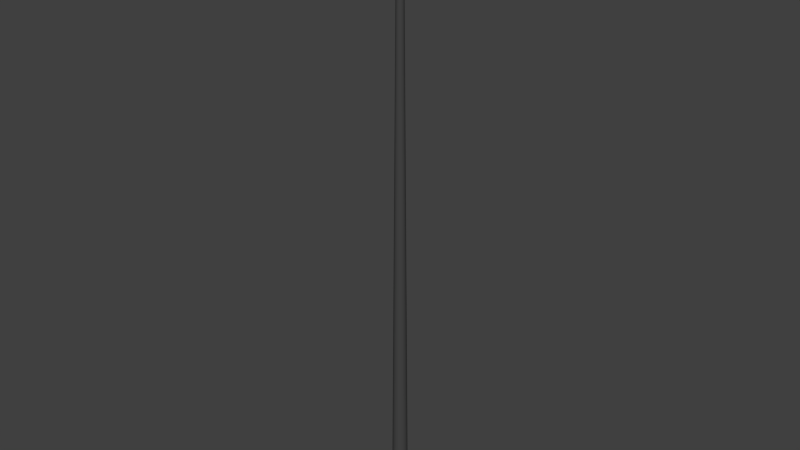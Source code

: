 # Source: Staff.blend  (saved by Blender 2.75.0; exported with 4.5.12 LTS)
import bpy
from mathutils import Matrix  # noqa: F401  (used for matrix-valued properties, if any)

bpy.ops.wm.read_factory_settings(use_empty=True)
scene = bpy.context.scene
scene.name = 'Scene'

# ---- collections
col_collection_1 = bpy.data.collections.new('Collection 1'); scene.collection.children.link(col_collection_1)

# ---- materials (node trees are filled in below, after node groups)
mat_material_001 = bpy.data.materials.new('Material.001')
mat_material_001.alpha_threshold = 0.0
mat_material_001.use_transparent_shadow = False
mat_material_001.diffuse_color = (0.06072, 0.06072, 0.06072, 1.0)
mat_material_001.specular_color = (0.1679, 0.1679, 0.1679)
mat_material_001.roughness = 0.5

# ---- material node trees

# ---- world
world_world = bpy.data.worlds.new('World'); scene.world = world_world
world_world.color = (0.05088, 0.05088, 0.05088)
world_world.use_sun_shadow = False
world_world.sun_shadow_jitter_overblur = 0.0
world_world.cycles.sampling_method = 'MANUAL'
world_world.cycles.sample_map_resolution = 256

# ---- meshes
me_cylinder = bpy.data.meshes.new('Cylinder')
me_cylinder.from_pydata([(0.0, 1.0, -1.0), (-1.893e-07, 0.4073, 0.4416), (0.1951, 0.9808, -1.0), (0.07945, 0.3994, 0.4416), (0.3827, 0.9239, -1.0), (0.1559, 0.3763, 0.4416), (0.5556, 0.8315, -1.0), (0.2263, 0.3386, 0.4416), (0.7071, 0.7071, -1.0), (0.288, 0.288, 0.4416), (0.8315, 0.5556, -1.0), (0.3386, 0.2263, 0.4416), (0.9239, 0.3827, -1.0), (0.3763, 0.1559, 0.4416), (0.9808, 0.1951, -1.0), (0.3994, 0.07945, 0.4416), (1.0, 7.55e-08, -1.0), (0.4073, -1.49e-08, 0.4416), (0.9808, -0.1951, -1.0), (0.3994, -0.07945, 0.4416), (0.9239, -0.3827, -1.0), (0.3763, -0.1559, 0.4416), (0.8315, -0.5556, -1.0), (0.3386, -0.2263, 0.4416), (0.7071, -0.7071, -1.0), (0.288, -0.288, 0.4416), (0.5556, -0.8315, -1.0), (0.2263, -0.3386, 0.4416), (0.3827, -0.9239, -1.0), (0.1559, -0.3763, 0.4416), (0.1951, -0.9808, -1.0), (0.07945, -0.3994, 0.4416), (-3.258e-07, -1.0, -1.0), (-1.077e-07, -0.4073, 0.4416), (-0.1951, -0.9808, -1.0), (-0.07946, -0.3994, 0.4416), (-0.3827, -0.9239, -1.0), (-0.1559, -0.3763, 0.4416), (-0.5556, -0.8315, -1.0), (-0.2263, -0.3386, 0.4416), (-0.7071, -0.7071, -1.0), (-0.288, -0.288, 0.4416), (-0.8315, -0.5556, -1.0), (-0.3386, -0.2263, 0.4416), (-0.9239, -0.3827, -1.0), (-0.3763, -0.1559, 0.4416), (-0.9808, -0.1951, -1.0), (-0.3994, -0.07945, 0.4416), (-1.0, 9.656e-07, -1.0), (-0.4073, 4.232e-07, 0.4416), (-0.9808, 0.1951, -1.0), (-0.3994, 0.07946, 0.4416), (-0.9239, 0.3827, -1.0), (-0.3763, 0.1559, 0.4416), (-0.8315, 0.5556, -1.0), (-0.3386, 0.2263, 0.4416), (-0.7071, 0.7071, -1.0), (-0.288, 0.288, 0.4416), (-0.5556, 0.8315, -1.0), (-0.2263, 0.3386, 0.4416), (-0.3827, 0.9239, -1.0), (-0.1559, 0.3763, 0.4416), (-0.1951, 0.9808, -1.0), (-0.07945, 0.3994, 0.4416), (2.895e-06, 1.63e-05, 0.4944), (1.421e-06, 1.964, -1.054), (0.3832, 1.926, -1.054), (0.7516, 1.815, -1.054), (1.091, 1.633, -1.054), (1.389, 1.389, -1.054), (1.633, 1.091, -1.054), (1.815, 0.7516, -1.054), (1.926, 0.3832, -1.054), (1.964, -1.213e-07, -1.054), (1.926, -0.3832, -1.054), (1.815, -0.7516, -1.054), (1.633, -1.091, -1.054), (1.389, -1.389, -1.054), (1.091, -1.633, -1.054), (0.7516, -1.815, -1.054), (0.3832, -1.926, -1.054), (7.526e-07, -1.964, -1.054), (-0.3832, -1.926, -1.054), (-0.7516, -1.815, -1.054), (-1.091, -1.633, -1.054), (-1.389, -1.389, -1.054), (-1.633, -1.091, -1.054), (-1.815, -0.7516, -1.054), (-1.926, -0.3832, -1.054), (-1.964, 1.617e-06, -1.054), (-1.926, 0.3832, -1.054), (-1.815, 0.7516, -1.054), (-1.633, 1.091, -1.054), (-1.389, 1.389, -1.054), (-1.091, 1.633, -1.054), (-0.7516, 1.815, -1.054), (-0.3832, 1.926, -1.054), (0.000158, 1.693, -1.071), (0.3304, 1.66, -1.071), (0.648, 1.564, -1.071), (0.9407, 1.408, -1.071), (1.197, 1.197, -1.071), (1.408, 0.9405, -1.071), (1.564, 0.6479, -1.071), (1.661, 0.3303, -1.071), (1.693, -6.289e-08, -1.071), (1.661, -0.3303, -1.071), (1.564, -0.6479, -1.071), (1.408, -0.9405, -1.071), (1.197, -1.197, -1.071), (0.9407, -1.408, -1.071), (0.648, -1.564, -1.071), (0.3304, -1.66, -1.071), (0.0001574, -1.693, -1.071), (-0.3301, -1.66, -1.071), (-0.6477, -1.564, -1.071), (-0.9404, -1.408, -1.071), (-1.197, -1.197, -1.071), (-1.407, -0.9405, -1.071), (-1.564, -0.6479, -1.071), (-1.66, -0.3303, -1.071), (-1.693, 1.435e-06, -1.071), (-1.66, 0.3303, -1.071), (-1.564, 0.6479, -1.071), (-1.407, 0.9405, -1.071), (-1.197, 1.197, -1.071), (-0.9404, 1.408, -1.071), (-0.6477, 1.564, -1.071), (-0.3301, 1.66, -1.071), (0.0005471, 0.582, -1.114), (0.1141, 0.5708, -1.114), (0.2233, 0.5377, -1.114), (0.3239, 0.4839, -1.114), (0.4121, 0.4115, -1.114), (0.4844, 0.3233, -1.114), (0.5382, 0.2227, -1.114), (0.5713, 0.1135, -1.114), (0.5825, 1.764e-07, -1.114), (0.5713, -0.1135, -1.114), (0.5382, -0.2227, -1.114), (0.4844, -0.3233, -1.114), (0.4121, -0.4115, -1.114), (0.3239, -0.4839, -1.114), (0.2233, -0.5377, -1.114), (0.1141, -0.5708, -1.114), (0.0005469, -0.582, -1.114), (-0.113, -0.5708, -1.114), (-0.2222, -0.5377, -1.114), (-0.3228, -0.4839, -1.114), (-0.411, -0.4115, -1.114), (-0.4833, -0.3233, -1.114), (-0.5371, -0.2227, -1.114), (-0.5702, -0.1135, -1.114), (-0.5814, 6.913e-07, -1.114), (-0.5702, 0.1135, -1.114), (-0.5371, 0.2227, -1.114), (-0.4833, 0.3233, -1.114), (-0.411, 0.4115, -1.114), (-0.3228, 0.4839, -1.114), (-0.2222, 0.5377, -1.114), (-0.113, 0.5708, -1.114), (0.09755, 0.9904, -1.0), (0.2889, 0.9523, -1.0), (0.4691, 0.8777, -1.0), (0.6313, 0.7693, -1.0), (0.7693, 0.6313, -1.0), (0.8777, 0.4691, -1.0), (0.9523, 0.2889, -1.0), (0.9904, 0.09755, -1.0), (0.9904, -0.09755, -1.0), (0.9523, -0.2889, -1.0), (0.8777, -0.4691, -1.0), (0.7693, -0.6313, -1.0), (0.6313, -0.7693, -1.0), (0.4691, -0.8777, -1.0), (0.2889, -0.9523, -1.0), (0.09754, -0.9904, -1.0), (-0.09755, -0.9904, -1.0), (-0.2889, -0.9523, -1.0), (-0.4691, -0.8777, -1.0), (-0.6313, -0.7693, -1.0), (-0.7693, -0.6313, -1.0), (-0.8777, -0.4691, -1.0), (-0.9523, -0.2889, -1.0), (-0.9904, -0.09754, -1.0), (-0.9904, 0.09755, -1.0), (-0.9523, 0.2889, -1.0), (-0.8777, 0.4691, -1.0), (-0.7693, 0.6313, -1.0), (-0.6313, 0.7693, -1.0), (-0.4691, 0.8777, -1.0), (-0.2889, 0.9523, -1.0), (-0.09754, 0.9904, -1.0), (0.1916, 1.945, -1.054), (0.5674, 1.87, -1.054), (0.9214, 1.724, -1.054), (1.24, 1.511, -1.054), (1.511, 1.24, -1.054), (1.724, 0.9214, -1.054), (1.87, 0.5674, -1.054), (1.945, 0.1916, -1.054), (1.945, -0.1916, -1.054), (1.87, -0.5674, -1.054), (1.724, -0.9214, -1.054), (1.511, -1.24, -1.054), (1.24, -1.511, -1.054), (0.9214, -1.724, -1.054), (0.5674, -1.87, -1.054), (0.1916, -1.945, -1.054), (-0.1916, -1.945, -1.054), (-0.5674, -1.87, -1.054), (-0.9214, -1.724, -1.054), (-1.24, -1.511, -1.054), (-1.511, -1.24, -1.054), (-1.724, -0.9214, -1.054), (-1.87, -0.5674, -1.054), (-1.945, -0.1916, -1.054), (-1.945, 0.1916, -1.054), (-1.87, 0.5674, -1.054), (-1.724, 0.9214, -1.054), (-1.511, 1.24, -1.054), (-1.24, 1.511, -1.054), (-0.9214, 1.724, -1.054), (-0.5674, 1.87, -1.054), (-0.1916, 1.945, -1.054), (0.7294, 1.092, -1.027), (0.5024, 1.213, -1.027), (0.9284, -0.9284, -1.027), (1.092, -0.7294, -1.027), (-1.092, -0.7294, -1.027), (-0.9284, -0.9284, -1.027), (-0.5024, 1.213, -1.027), (-0.7294, 1.092, -1.027), (1.313, 1.807e-08, -1.027), (1.288, 0.2561, -1.027), (-0.2561, -1.288, -1.027), (4.488e-07, -1.313, -1.027), (-1.213, 0.5024, -1.027), (-1.288, 0.2561, -1.027), (0.9284, 0.9284, -1.027), (0.7294, -1.092, -1.027), (-1.213, -0.5024, -1.027), (-0.2561, 1.288, -1.027), (1.288, -0.2561, -1.027), (-0.5024, -1.213, -1.027), (-1.092, 0.7294, -1.027), (1.092, 0.7294, -1.027), (0.5024, -1.213, -1.027), (-1.288, -0.2561, -1.027), (0.2561, 1.288, -1.027), (8.895e-07, 1.313, -1.027), (1.213, -0.5024, -1.027), (-0.7294, -1.092, -1.027), (-0.9284, 0.9284, -1.027), (1.213, 0.5024, -1.027), (0.2561, -1.288, -1.027), (-1.313, 1.182e-06, -1.027), (-1.3, 0.1281, -1.027), (0.1281, -1.3, -1.027), (1.25, 0.3793, -1.027), (-0.8289, 1.01, -1.027), (-0.8289, -1.01, -1.027), (1.152, -0.6159, -1.027), (0.3793, 1.25, -1.027), (-1.3, -0.1281, -1.027), (0.3793, -1.25, -1.027), (1.152, 0.6159, -1.027), (-1.01, 0.8289, -1.027), (-0.6159, -1.152, -1.027), (1.25, -0.3793, -1.027), (-0.1281, 1.3, -1.027), (0.1281, 1.3, -1.027), (-1.25, -0.3793, -1.027), (0.6159, -1.152, -1.027), (1.01, 0.8289, -1.027), (-1.152, 0.6159, -1.027), (-0.3793, -1.25, -1.027), (1.3, -0.1281, -1.027), (-0.3793, 1.25, -1.027), (-1.152, -0.6159, -1.027), (0.8289, -1.01, -1.027), (0.8289, 1.01, -1.027), (-1.25, 0.3793, -1.027), (-0.1281, -1.3, -1.027), (1.3, 0.1281, -1.027), (-0.6159, 1.152, -1.027), (-1.01, -0.8289, -1.027), (1.01, -0.8289, -1.027), (0.6159, 1.152, -1.027), (0.1463, 0.9856, -1.0), (0.3358, 0.9381, -1.0), (0.5123, 0.8546, -1.0), (0.6692, 0.7382, -1.0), (0.8004, 0.5935, -1.0), (0.9008, 0.4259, -1.0), (0.9666, 0.242, -1.0), (0.9952, 0.04877, -1.0), (0.9856, -0.1463, -1.0), (0.9381, -0.3358, -1.0), (0.8546, -0.5123, -1.0), (0.7382, -0.6692, -1.0), (0.5935, -0.8004, -1.0), (0.4259, -0.9008, -1.0), (0.242, -0.9666, -1.0), (0.04877, -0.9952, -1.0), (-0.1463, -0.9856, -1.0), (-0.3358, -0.9381, -1.0), (-0.5123, -0.8546, -1.0), (-0.6692, -0.7382, -1.0), (-0.8004, -0.5935, -1.0), (-0.9008, -0.4259, -1.0), (-0.9666, -0.242, -1.0), (-0.9952, -0.04877, -1.0), (-0.9856, 0.1463, -1.0), (-0.9381, 0.3358, -1.0), (-0.8546, 0.5123, -1.0), (-0.7382, 0.6692, -1.0), (-0.5935, 0.8004, -1.0), (-0.4259, 0.9008, -1.0), (-0.242, 0.9666, -1.0), (-0.04877, 0.9952, -1.0), (0.2874, 1.936, -1.054), (0.6595, 1.843, -1.054), (1.006, 1.678, -1.054), (1.314, 1.45, -1.054), (1.572, 1.166, -1.054), (1.769, 0.8365, -1.054), (1.898, 0.4753, -1.054), (1.955, 0.09579, -1.054), (1.936, -0.2874, -1.054), (1.843, -0.6595, -1.054), (1.678, -1.006, -1.054), (1.45, -1.314, -1.054), (1.166, -1.572, -1.054), (0.8365, -1.769, -1.054), (0.4753, -1.898, -1.054), (0.09579, -1.955, -1.054), (-0.2874, -1.936, -1.054), (-0.6595, -1.843, -1.054), (-1.006, -1.678, -1.054), (-1.314, -1.45, -1.054), (-1.572, -1.166, -1.054), (-1.769, -0.8365, -1.054), (-1.898, -0.4753, -1.054), (-1.955, -0.09579, -1.054), (-1.936, 0.2874, -1.054), (-1.843, 0.6595, -1.054), (-1.678, 1.006, -1.054), (-1.45, 1.314, -1.054), (-1.166, 1.572, -1.054), (-0.8365, 1.769, -1.054), (-0.4753, 1.898, -1.054), (-0.09579, 1.955, -1.054), (0.9573, 1.433, -1.041), (0.4205, 1.015, -1.014), (1.218, -1.218, -1.041), (0.9136, -0.6105, -1.014), (-1.433, -0.9573, -1.041), (-0.777, -0.777, -1.014), (-0.6594, 1.592, -1.041), (-0.6105, 0.9136, -1.014), (1.723, -7.21e-08, -1.041), (1.078, 0.2144, -1.014), (-0.3362, -1.69, -1.041), (8.661e-08, -1.099, -1.014), (-1.592, 0.6594, -1.041), (-1.078, 0.2144, -1.014), (1.218, 1.218, -1.041), (0.9573, -1.433, -1.041), (-1.592, -0.6594, -1.041), (-0.3361, 1.69, -1.041), (1.69, -0.3362, -1.041), (-0.6594, -1.592, -1.041), (-1.433, 0.9573, -1.041), (1.433, 0.9573, -1.041), (0.6594, -1.592, -1.041), (-1.69, -0.3362, -1.041), (0.3362, 1.69, -1.041), (4.51e-07, 1.099, -1.014), (1.592, -0.6594, -1.041), (-0.9573, -1.433, -1.041), (-1.218, 1.218, -1.041), (1.592, 0.6594, -1.041), (0.3362, -1.69, -1.041), (-1.723, 1.454e-06, -1.041), (0.04877, 0.9952, -1.0), (0.242, 0.9666, -1.0), (0.4259, 0.9008, -1.0), (0.5935, 0.8004, -1.0), (0.7382, 0.6692, -1.0), (0.8546, 0.5123, -1.0), (0.9381, 0.3358, -1.0), (0.9856, 0.1463, -1.0), (0.9952, -0.04877, -1.0), (0.9666, -0.242, -1.0), (0.9008, -0.4259, -1.0), (0.8004, -0.5935, -1.0), (0.6692, -0.7382, -1.0), (0.5123, -0.8546, -1.0), (0.3358, -0.9381, -1.0), (0.1463, -0.9856, -1.0), (-0.04877, -0.9952, -1.0), (-0.242, -0.9666, -1.0), (-0.4259, -0.9008, -1.0), (-0.5935, -0.8004, -1.0), (-0.7382, -0.6692, -1.0), (-0.8546, -0.5123, -1.0), (-0.9381, -0.3358, -1.0), (-0.9856, -0.1463, -1.0), (-0.9952, 0.04877, -1.0), (-0.9666, 0.242, -1.0), (-0.9008, 0.4259, -1.0), (-0.8004, 0.5935, -1.0), (-0.6692, 0.7382, -1.0), (-0.5123, 0.8546, -1.0), (-0.3358, 0.9381, -1.0), (-0.1463, 0.9856, -1.0), (0.0958, 1.955, -1.054), (0.4753, 1.898, -1.054), (0.8365, 1.769, -1.054), (1.166, 1.572, -1.054), (1.45, 1.314, -1.054), (1.678, 1.006, -1.054), (1.843, 0.6595, -1.054), (1.936, 0.2874, -1.054), (1.955, -0.09579, -1.054), (1.898, -0.4753, -1.054), (1.769, -0.8365, -1.054), (1.572, -1.166, -1.054), (1.314, -1.45, -1.054), (1.006, -1.678, -1.054), (0.6595, -1.843, -1.054), (0.2874, -1.936, -1.054), (-0.09579, -1.955, -1.054), (-0.4753, -1.898, -1.054), (-0.8365, -1.769, -1.054), (-1.166, -1.572, -1.054), (-1.45, -1.314, -1.054), (-1.678, -1.006, -1.054), (-1.843, -0.6595, -1.054), (-1.936, -0.2874, -1.054), (-1.955, 0.09579, -1.054), (-1.898, 0.4753, -1.054), (-1.769, 0.8365, -1.054), (-1.572, 1.166, -1.054), (-1.314, 1.45, -1.054), (-1.006, 1.678, -1.054), (-0.6595, 1.843, -1.054), (-0.2874, 1.936, -1.054), (0.6105, 0.9136, -1.014), (0.6594, 1.592, -1.041), (0.777, -0.777, -1.014), (1.433, -0.9573, -1.041), (-0.9136, -0.6105, -1.014), (-1.218, -1.218, -1.041), (-0.4205, 1.015, -1.014), (-0.9573, 1.433, -1.041), (1.099, 6.005e-08, -1.014), (1.69, 0.3362, -1.041), (-0.2144, -1.078, -1.014), (4.83e-07, -1.723, -1.041), (-1.015, 0.4205, -1.014), (-1.69, 0.3362, -1.041), (0.777, 0.777, -1.014), (0.6105, -0.9136, -1.014), (-1.015, -0.4205, -1.014), (-0.2144, 1.078, -1.014), (1.078, -0.2144, -1.014), (-0.4205, -1.015, -1.014), (-0.9136, 0.6105, -1.014), (0.9136, 0.6105, -1.014), (0.4205, -1.015, -1.014), (-1.078, -0.2144, -1.014), (0.2144, 1.078, -1.014), (1.066e-06, 1.723, -1.041), (1.015, -0.4205, -1.014), (-0.6105, -0.9136, -1.014), (-0.777, 0.777, -1.014), (1.015, 0.4205, -1.014), (0.2144, -1.078, -1.014), (-1.099, 1.036e-06, -1.014), (-1.707, 0.1681, -1.041), (-1.088, 0.1072, -1.014), (-1.307, 0.06404, -1.027), (-1.294, 0.1921, -1.027), (0.1681, -1.707, -1.041), (0.1072, -1.088, -1.014), (0.1921, -1.294, -1.027), (0.06404, -1.307, -1.027), (1.641, 0.4978, -1.041), (1.046, 0.3174, -1.014), (1.232, 0.4409, -1.027), (1.269, 0.3177, -1.027), (-1.088, 1.326, -1.041), (-0.6937, 0.8453, -1.014), (-0.8787, 0.9692, -1.027), (-0.7792, 1.051, -1.027), (-1.088, -1.326, -1.041), (-0.6937, -0.8453, -1.014), (-0.7792, -1.051, -1.027), (-0.8787, -0.9692, -1.027), (1.512, -0.8083, -1.041), (0.9644, -0.5155, -1.014), (1.183, -0.5592, -1.027), (1.122, -0.6727, -1.027), (0.4978, 1.641, -1.041), (0.3174, 1.046, -1.014), (0.3177, 1.269, -1.027), (0.4409, 1.232, -1.027), (-1.707, -0.1681, -1.041), (-1.088, -0.1072, -1.014), (-1.294, -0.1921, -1.027), (-1.307, -0.06403, -1.027), (0.4978, -1.641, -1.041), (0.3174, -1.046, -1.014), (0.4409, -1.232, -1.027), (0.3177, -1.269, -1.027), (1.512, 0.8083, -1.041), (0.9644, 0.5155, -1.014), (1.122, 0.6727, -1.027), (1.183, 0.5592, -1.027), (-1.326, 1.088, -1.041), (-0.8453, 0.6937, -1.014), (-1.051, 0.7792, -1.027), (-0.9692, 0.8787, -1.027), (-0.8083, -1.512, -1.041), (-0.5155, -0.9644, -1.014), (-0.5592, -1.183, -1.027), (-0.6727, -1.122, -1.027), (1.641, -0.4978, -1.041), (1.046, -0.3174, -1.014), (1.269, -0.3177, -1.027), (1.232, -0.4409, -1.027), (-0.1681, 1.707, -1.041), (-0.1072, 1.088, -1.014), (-0.1921, 1.294, -1.027), (-0.06403, 1.307, -1.027), (0.1681, 1.707, -1.041), (0.1072, 1.088, -1.014), (0.06404, 1.307, -1.027), (0.1921, 1.294, -1.027), (-1.641, -0.4978, -1.041), (-1.046, -0.3174, -1.014), (-1.232, -0.4409, -1.027), (-1.269, -0.3177, -1.027), (0.8083, -1.512, -1.041), (0.5155, -0.9644, -1.014), (0.6727, -1.122, -1.027), (0.5592, -1.183, -1.027), (1.326, 1.088, -1.041), (0.8453, 0.6937, -1.014), (0.9692, 0.8787, -1.027), (1.051, 0.7792, -1.027), (-1.512, 0.8083, -1.041), (-0.9644, 0.5155, -1.014), (-1.183, 0.5592, -1.027), (-1.122, 0.6727, -1.027), (-0.4978, -1.641, -1.041), (-0.3174, -1.046, -1.014), (-0.3177, -1.269, -1.027), (-0.4409, -1.232, -1.027), (1.707, -0.1681, -1.041), (1.088, -0.1072, -1.014), (1.307, -0.06404, -1.027), (1.294, -0.1921, -1.027), (-0.4978, 1.641, -1.041), (-0.3174, 1.046, -1.014), (-0.4409, 1.232, -1.027), (-0.3177, 1.269, -1.027), (-1.512, -0.8083, -1.041), (-0.9644, -0.5155, -1.014), (-1.122, -0.6727, -1.027), (-1.183, -0.5592, -1.027), (1.088, -1.326, -1.041), (0.6937, -0.8453, -1.014), (0.8787, -0.9692, -1.027), (0.7792, -1.051, -1.027), (1.088, 1.326, -1.041), (0.6937, 0.8453, -1.014), (0.7792, 1.051, -1.027), (0.8787, 0.9692, -1.027), (-1.641, 0.4978, -1.041), (-1.046, 0.3174, -1.014), (-1.269, 0.3177, -1.027), (-1.232, 0.4409, -1.027), (-0.1681, -1.707, -1.041), (-0.1072, -1.088, -1.014), (-0.06404, -1.307, -1.027), (-0.1921, -1.294, -1.027), (1.707, 0.1681, -1.041), (1.088, 0.1072, -1.014), (1.294, 0.1921, -1.027), (1.307, 0.06404, -1.027), (-0.8083, 1.512, -1.041), (-0.5155, 0.9644, -1.014), (-0.6727, 1.122, -1.027), (-0.5592, 1.183, -1.027), (-1.326, -1.088, -1.041), (-0.8453, -0.6937, -1.014), (-0.9692, -0.8787, -1.027), (-1.051, -0.7792, -1.027), (1.326, -1.088, -1.041), (0.8453, -0.6937, -1.014), (1.051, -0.7792, -1.027), (0.9692, -0.8787, -1.027), (0.8083, 1.512, -1.041), (0.5155, 0.9644, -1.014), (0.5592, 1.183, -1.027), (0.6727, 1.122, -1.027), (0.563, 0.939, -1.014), (0.468, 0.9898, -1.014), (0.7339, 1.552, -1.041), (0.8111, -0.7353, -1.014), (0.8795, -0.6521, -1.014), (1.379, -1.023, -1.041), (-0.8795, -0.6521, -1.014), (-0.8111, -0.7353, -1.014), (-1.272, -1.153, -1.041), (-0.468, 0.9898, -1.014), (-0.563, 0.939, -1.014), (-0.8828, 1.472, -1.041), (1.094, 0.05359, -1.014), (1.083, 0.1608, -1.014), (1.698, 0.2521, -1.041), (-0.1608, -1.083, -1.014), (-0.05359, -1.094, -1.014), (-0.08404, -1.715, -1.041), (-1.031, 0.369, -1.014), (-1.062, 0.2659, -1.014), (-1.665, 0.417, -1.041), (0.7353, 0.8111, -1.014), (0.6521, 0.8795, -1.014), (1.023, 1.379, -1.041), (0.6521, -0.8795, -1.014), (0.7353, -0.8111, -1.014), (1.153, -1.272, -1.041), (-0.9898, -0.468, -1.014), (-0.939, -0.563, -1.014), (-1.472, -0.8828, -1.041), (-0.2659, 1.062, -1.014), (-0.369, 1.031, -1.014), (-0.5786, 1.616, -1.041), (1.083, -0.1608, -1.014), (1.094, -0.05359, -1.014), (1.715, -0.08404, -1.041), (-0.369, -1.031, -1.014), (-0.2659, -1.062, -1.014), (-0.417, -1.665, -1.041), (-0.939, 0.563, -1.014), (-0.9898, 0.468, -1.014), (-1.552, 0.7339, -1.041), (0.8795, 0.6521, -1.014), (0.8111, 0.7353, -1.014), (1.272, 1.153, -1.041), (0.468, -0.9898, -1.014), (0.563, -0.939, -1.014), (0.8828, -1.472, -1.041), (-1.062, -0.2659, -1.014), (-1.031, -0.369, -1.014), (-1.616, -0.5786, -1.041), (0.1608, 1.083, -1.014), (0.05359, 1.094, -1.014), (0.08404, 1.715, -1.041), (-0.05359, 1.094, -1.014), (-0.1608, 1.083, -1.014), (-0.2521, 1.698, -1.041), (1.031, -0.369, -1.014), (1.062, -0.2659, -1.014), (1.665, -0.417, -1.041), (-0.563, -0.939, -1.014), (-0.468, -0.9898, -1.014), (-0.7339, -1.552, -1.041), (-0.8111, 0.7353, -1.014), (-0.8795, 0.6521, -1.014), (-1.379, 1.023, -1.041), (0.9898, 0.468, -1.014), (0.939, 0.563, -1.014), (1.472, 0.8828, -1.041), (0.2659, -1.062, -1.014), (0.369, -1.031, -1.014), (0.5786, -1.616, -1.041), (-1.094, -0.05359, -1.014), (-1.083, -0.1608, -1.014), (-1.698, -0.2521, -1.041), (0.369, 1.031, -1.014), (0.2659, 1.062, -1.014), (0.417, 1.665, -1.041), (0.939, -0.563, -1.014), (0.9898, -0.468, -1.014), (1.552, -0.7339, -1.041), (-0.7353, -0.8111, -1.014), (-0.6521, -0.8795, -1.014), (-1.023, -1.379, -1.041), (-0.6521, 0.8795, -1.014), (-0.7353, 0.8111, -1.014), (-1.153, 1.272, -1.041), (1.062, 0.2659, -1.014), (1.031, 0.369, -1.014), (1.616, 0.5786, -1.041), (0.05359, -1.094, -1.014), (0.1608, -1.083, -1.014), (0.2521, -1.698, -1.041), (-1.083, 0.1608, -1.014), (-1.094, 0.05359, -1.014), (-1.715, 0.08404, -1.041), (-1.698, 0.2521, -1.041), (0.08404, -1.715, -1.041), (1.665, 0.417, -1.041), (-1.023, 1.379, -1.041), (-1.153, -1.272, -1.041), (1.472, -0.8828, -1.041), (0.5786, 1.616, -1.041), (-1.715, -0.08404, -1.041), (0.417, -1.665, -1.041), (1.552, 0.7339, -1.041), (-1.272, 1.153, -1.041), (-0.8828, -1.472, -1.041), (1.616, -0.5786, -1.041), (-0.08404, 1.715, -1.041), (0.2521, 1.698, -1.041), (-1.665, -0.417, -1.041), (0.7339, -1.552, -1.041), (1.379, 1.023, -1.041), (-1.472, 0.8828, -1.041), (-0.5786, -1.616, -1.041), (1.698, -0.2521, -1.041), (-0.417, 1.665, -1.041), (-1.552, -0.7339, -1.041), (1.023, -1.379, -1.041), (1.153, 1.272, -1.041), (-1.616, 0.5786, -1.041), (-0.2521, -1.698, -1.041), (1.715, 0.08404, -1.041), (-0.7339, 1.552, -1.041), (-1.379, -1.023, -1.041), (1.272, -1.153, -1.041), (0.8828, 1.472, -1.041)], [], [(0, 1, 3, 2, 289, 161, 385), (2, 3, 5, 4, 290, 162, 386), (4, 5, 7, 6, 291, 163, 387), (6, 7, 9, 8, 292, 164, 388), (8, 9, 11, 10, 293, 165, 389), (10, 11, 13, 12, 294, 166, 390), (12, 13, 15, 14, 295, 167, 391), (14, 15, 17, 16, 296, 168, 392), (16, 17, 19, 18, 297, 169, 393), (18, 19, 21, 20, 298, 170, 394), (20, 21, 23, 22, 299, 171, 395), (22, 23, 25, 24, 300, 172, 396), (24, 25, 27, 26, 301, 173, 397), (26, 27, 29, 28, 302, 174, 398), (28, 29, 31, 30, 303, 175, 399), (30, 31, 33, 32, 304, 176, 400), (32, 33, 35, 34, 305, 177, 401), (34, 35, 37, 36, 306, 178, 402), (36, 37, 39, 38, 307, 179, 403), (38, 39, 41, 40, 308, 180, 404), (40, 41, 43, 42, 309, 181, 405), (42, 43, 45, 44, 310, 182, 406), (44, 45, 47, 46, 311, 183, 407), (46, 47, 49, 48, 312, 184, 408), (48, 49, 51, 50, 313, 185, 409), (50, 51, 53, 52, 314, 186, 410), (52, 53, 55, 54, 315, 187, 411), (54, 55, 57, 56, 316, 188, 412), (56, 57, 59, 58, 317, 189, 413), (58, 59, 61, 60, 318, 190, 414), (62, 63, 1, 0, 320, 192, 416), (60, 61, 63, 62, 319, 191, 415), (736, 353, 68, 323), (5, 3, 64), (23, 21, 64), (41, 39, 64), (59, 57, 64), (15, 13, 64), (33, 31, 64), (51, 49, 64), (7, 5, 64), (25, 23, 64), (43, 41, 64), (61, 59, 64), (17, 15, 64), (35, 33, 64), (53, 51, 64), (9, 7, 64), (27, 25, 64), (45, 43, 64), (63, 61, 64), (19, 17, 64), (37, 35, 64), (55, 53, 64), (11, 9, 64), (29, 27, 64), (3, 1, 64), (47, 45, 64), (1, 63, 64), (21, 19, 64), (39, 37, 64), (57, 55, 64), (13, 11, 64), (31, 29, 64), (49, 47, 64), (91, 443, 219, 347, 92, 124, 123), (735, 355, 77, 332), (734, 357, 86, 341), (733, 359, 95, 350), (732, 361, 73, 328), (731, 363, 82, 337), (730, 365, 91, 346), (729, 367, 69, 324), (728, 368, 78, 333), (727, 369, 87, 342), (726, 370, 96, 351), (725, 371, 74, 329), (724, 372, 83, 338), (723, 373, 92, 347), (722, 374, 70, 325), (721, 375, 79, 334), (720, 376, 88, 343), (719, 377, 66, 321), (718, 474, 65, 352), (717, 379, 75, 330), (716, 380, 84, 339), (715, 381, 93, 348), (714, 382, 71, 326), (713, 383, 80, 335), (712, 384, 89, 344), (711, 450, 67, 322), (710, 452, 76, 331), (709, 454, 85, 340), (708, 456, 94, 349), (707, 458, 72, 327), (706, 460, 81, 336), (705, 462, 90, 345), (99, 100, 132, 131), (78, 430, 206, 334, 79, 111, 110), (65, 417, 193, 321, 66, 98, 97), (92, 444, 220, 348, 93, 125, 124), (79, 431, 207, 335, 80, 112, 111), (66, 418, 194, 322, 67, 99, 98), (93, 445, 221, 349, 94, 126, 125), (80, 432, 208, 336, 81, 113, 112), (67, 419, 195, 323, 68, 100, 99), (94, 446, 222, 350, 95, 127, 126), (81, 433, 209, 337, 82, 114, 113), (68, 420, 196, 324, 69, 101, 100), (95, 447, 223, 351, 96, 128, 127), (82, 434, 210, 338, 83, 115, 114), (69, 421, 197, 325, 70, 102, 101), (96, 448, 224, 352, 65, 97, 128), (83, 435, 211, 339, 84, 116, 115), (70, 422, 198, 326, 71, 103, 102), (84, 436, 212, 340, 85, 117, 116), (71, 423, 199, 327, 72, 104, 103), (85, 437, 213, 341, 86, 118, 117), (72, 424, 200, 328, 73, 105, 104), (86, 438, 214, 342, 87, 119, 118), (73, 425, 201, 329, 74, 106, 105), (87, 439, 215, 343, 88, 120, 119), (74, 426, 202, 330, 75, 107, 106), (88, 440, 216, 344, 89, 121, 120), (75, 427, 203, 331, 76, 108, 107), (89, 441, 217, 345, 90, 122, 121), (76, 428, 204, 332, 77, 109, 108), (90, 442, 218, 346, 91, 123, 122), (77, 429, 205, 333, 78, 110, 109), (129, 130, 131, 132, 133, 134, 135, 136, 137, 138, 139, 140, 141, 142, 143, 144, 145, 146, 147, 148, 149, 150, 151, 152, 153, 154, 155, 156, 157, 158, 159, 160), (126, 127, 159, 158), (113, 114, 146, 145), (100, 101, 133, 132), (127, 128, 160, 159), (114, 115, 147, 146), (101, 102, 134, 133), (128, 97, 129, 160), (115, 116, 148, 147), (102, 103, 135, 134), (116, 117, 149, 148), (103, 104, 136, 135), (117, 118, 150, 149), (104, 105, 137, 136), (118, 119, 151, 150), (105, 106, 138, 137), (119, 120, 152, 151), (106, 107, 139, 138), (120, 121, 153, 152), (107, 108, 140, 139), (121, 122, 154, 153), (108, 109, 141, 140), (122, 123, 155, 154), (109, 110, 142, 141), (123, 124, 156, 155), (110, 111, 143, 142), (97, 98, 130, 129), (124, 125, 157, 156), (111, 112, 144, 143), (98, 99, 131, 130), (125, 126, 158, 157), (112, 113, 145, 144), (704, 481, 217, 441), (703, 482, 257, 483), (702, 366, 238, 484), (701, 485, 208, 432), (700, 486, 258, 487), (699, 364, 236, 488), (698, 489, 199, 423), (697, 490, 259, 491), (696, 362, 234, 492), (695, 493, 221, 445), (694, 494, 260, 495), (693, 360, 232, 496), (692, 497, 212, 436), (691, 498, 261, 499), (690, 358, 230, 500), (689, 501, 203, 427), (688, 502, 262, 503), (687, 356, 228, 504), (686, 505, 194, 418), (685, 506, 263, 507), (684, 354, 226, 508), (683, 509, 216, 440), (682, 510, 264, 511), (681, 480, 256, 512), (680, 513, 207, 431), (679, 514, 265, 515), (678, 479, 255, 516), (677, 517, 198, 422), (676, 518, 266, 519), (675, 478, 254, 520), (674, 521, 220, 444), (673, 522, 267, 523), (672, 477, 253, 524), (671, 525, 211, 435), (670, 526, 268, 527), (669, 476, 252, 528), (668, 529, 202, 426), (667, 530, 269, 531), (666, 475, 251, 532), (665, 533, 224, 448), (664, 534, 270, 535), (663, 378, 250, 536), (662, 537, 193, 417), (661, 538, 271, 539), (660, 473, 249, 540), (659, 541, 215, 439), (658, 542, 272, 543), (657, 472, 248, 544), (656, 545, 206, 430), (655, 546, 273, 547), (654, 471, 247, 548), (653, 549, 197, 421), (652, 550, 274, 551), (651, 470, 246, 552), (650, 553, 219, 443), (649, 554, 275, 555), (648, 469, 245, 556), (647, 557, 210, 434), (646, 558, 276, 559), (645, 468, 244, 560), (644, 561, 201, 425), (643, 562, 277, 563), (642, 467, 243, 564), (641, 565, 223, 447), (640, 566, 278, 567), (639, 466, 242, 568), (638, 569, 214, 438), (637, 570, 279, 571), (636, 465, 241, 572), (635, 573, 205, 429), (634, 574, 280, 575), (633, 464, 240, 576), (632, 577, 196, 420), (631, 578, 281, 579), (630, 463, 239, 580), (629, 581, 218, 442), (628, 582, 282, 583), (627, 461, 237, 584), (626, 585, 209, 433), (625, 586, 283, 587), (624, 459, 235, 588), (623, 589, 200, 424), (622, 590, 284, 591), (621, 457, 233, 592), (620, 593, 222, 446), (619, 594, 285, 595), (618, 455, 231, 596), (617, 597, 213, 437), (616, 598, 286, 599), (615, 453, 229, 600), (614, 601, 204, 428), (613, 602, 287, 603), (612, 451, 227, 604), (611, 605, 195, 419), (610, 606, 288, 607), (609, 449, 225, 608), (606, 609, 608, 288), (163, 291, 609, 606), (291, 6, 449, 609), (354, 610, 607, 226), (4, 387, 610, 354), (387, 163, 606, 610), (450, 611, 419, 67), (226, 607, 611, 450), (607, 288, 605, 611), (602, 612, 604, 287), (172, 300, 612, 602), (300, 24, 451, 612), (356, 613, 603, 228), (22, 396, 613, 356), (396, 172, 602, 613), (452, 614, 428, 76), (228, 603, 614, 452), (603, 287, 601, 614), (598, 615, 600, 286), (181, 309, 615, 598), (309, 42, 453, 615), (358, 616, 599, 230), (40, 405, 616, 358), (405, 181, 598, 616), (454, 617, 437, 85), (230, 599, 617, 454), (599, 286, 597, 617), (594, 618, 596, 285), (190, 318, 618, 594), (318, 60, 455, 618), (360, 619, 595, 232), (58, 414, 619, 360), (414, 190, 594, 619), (456, 620, 446, 94), (232, 595, 620, 456), (595, 285, 593, 620), (590, 621, 592, 284), (168, 296, 621, 590), (296, 16, 457, 621), (362, 622, 591, 234), (14, 392, 622, 362), (392, 168, 590, 622), (458, 623, 424, 72), (234, 591, 623, 458), (591, 284, 589, 623), (586, 624, 588, 283), (177, 305, 624, 586), (305, 34, 459, 624), (364, 625, 587, 236), (32, 401, 625, 364), (401, 177, 586, 625), (460, 626, 433, 81), (236, 587, 626, 460), (587, 283, 585, 626), (582, 627, 584, 282), (186, 314, 627, 582), (314, 52, 461, 627), (366, 628, 583, 238), (50, 410, 628, 366), (410, 186, 582, 628), (462, 629, 442, 90), (238, 583, 629, 462), (583, 282, 581, 629), (578, 630, 580, 281), (164, 292, 630, 578), (292, 8, 463, 630), (449, 631, 579, 225), (6, 388, 631, 449), (388, 164, 578, 631), (353, 632, 420, 68), (225, 579, 632, 353), (579, 281, 577, 632), (574, 633, 576, 280), (173, 301, 633, 574), (301, 26, 464, 633), (451, 634, 575, 227), (24, 397, 634, 451), (397, 173, 574, 634), (355, 635, 429, 77), (227, 575, 635, 355), (575, 280, 573, 635), (570, 636, 572, 279), (182, 310, 636, 570), (310, 44, 465, 636), (453, 637, 571, 229), (42, 406, 637, 453), (406, 182, 570, 637), (357, 638, 438, 86), (229, 571, 638, 357), (571, 279, 569, 638), (566, 639, 568, 278), (191, 319, 639, 566), (319, 62, 466, 639), (455, 640, 567, 231), (60, 415, 640, 455), (415, 191, 566, 640), (359, 641, 447, 95), (231, 567, 641, 359), (567, 278, 565, 641), (562, 642, 564, 277), (169, 297, 642, 562), (297, 18, 467, 642), (457, 643, 563, 233), (16, 393, 643, 457), (393, 169, 562, 643), (361, 644, 425, 73), (233, 563, 644, 361), (563, 277, 561, 644), (558, 645, 560, 276), (178, 306, 645, 558), (306, 36, 468, 645), (459, 646, 559, 235), (34, 402, 646, 459), (402, 178, 558, 646), (363, 647, 434, 82), (235, 559, 647, 363), (559, 276, 557, 647), (554, 648, 556, 275), (187, 315, 648, 554), (315, 54, 469, 648), (461, 649, 555, 237), (52, 411, 649, 461), (411, 187, 554, 649), (365, 650, 443, 91), (237, 555, 650, 365), (555, 275, 553, 650), (550, 651, 552, 274), (165, 293, 651, 550), (293, 10, 470, 651), (463, 652, 551, 239), (8, 389, 652, 463), (389, 165, 550, 652), (367, 653, 421, 69), (239, 551, 653, 367), (551, 274, 549, 653), (546, 654, 548, 273), (174, 302, 654, 546), (302, 28, 471, 654), (464, 655, 547, 240), (26, 398, 655, 464), (398, 174, 546, 655), (368, 656, 430, 78), (240, 547, 656, 368), (547, 273, 545, 656), (542, 657, 544, 272), (183, 311, 657, 542), (311, 46, 472, 657), (465, 658, 543, 241), (44, 407, 658, 465), (407, 183, 542, 658), (369, 659, 439, 87), (241, 543, 659, 369), (543, 272, 541, 659), (538, 660, 540, 271), (161, 289, 660, 538), (289, 2, 473, 660), (378, 661, 539, 250), (0, 385, 661, 378), (385, 161, 538, 661), (474, 662, 417, 65), (250, 539, 662, 474), (539, 271, 537, 662), (534, 663, 536, 270), (192, 320, 663, 534), (320, 0, 378, 663), (466, 664, 535, 242), (62, 416, 664, 466), (416, 192, 534, 664), (370, 665, 448, 96), (242, 535, 665, 370), (535, 270, 533, 665), (530, 666, 532, 269), (170, 298, 666, 530), (298, 20, 475, 666), (467, 667, 531, 243), (18, 394, 667, 467), (394, 170, 530, 667), (371, 668, 426, 74), (243, 531, 668, 371), (531, 269, 529, 668), (526, 669, 528, 268), (179, 307, 669, 526), (307, 38, 476, 669), (468, 670, 527, 244), (36, 403, 670, 468), (403, 179, 526, 670), (372, 671, 435, 83), (244, 527, 671, 372), (527, 268, 525, 671), (522, 672, 524, 267), (188, 316, 672, 522), (316, 56, 477, 672), (469, 673, 523, 245), (54, 412, 673, 469), (412, 188, 522, 673), (373, 674, 444, 92), (245, 523, 674, 373), (523, 267, 521, 674), (518, 675, 520, 266), (166, 294, 675, 518), (294, 12, 478, 675), (470, 676, 519, 246), (10, 390, 676, 470), (390, 166, 518, 676), (374, 677, 422, 70), (246, 519, 677, 374), (519, 266, 517, 677), (514, 678, 516, 265), (175, 303, 678, 514), (303, 30, 479, 678), (471, 679, 515, 247), (28, 399, 679, 471), (399, 175, 514, 679), (375, 680, 431, 79), (247, 515, 680, 375), (515, 265, 513, 680), (510, 681, 512, 264), (184, 312, 681, 510), (312, 48, 480, 681), (472, 682, 511, 248), (46, 408, 682, 472), (408, 184, 510, 682), (376, 683, 440, 88), (248, 511, 683, 376), (511, 264, 509, 683), (506, 684, 508, 263), (162, 290, 684, 506), (290, 4, 354, 684), (473, 685, 507, 249), (2, 386, 685, 473), (386, 162, 506, 685), (377, 686, 418, 66), (249, 507, 686, 377), (507, 263, 505, 686), (502, 687, 504, 262), (171, 299, 687, 502), (299, 22, 356, 687), (475, 688, 503, 251), (20, 395, 688, 475), (395, 171, 502, 688), (379, 689, 427, 75), (251, 503, 689, 379), (503, 262, 501, 689), (498, 690, 500, 261), (180, 308, 690, 498), (308, 40, 358, 690), (476, 691, 499, 252), (38, 404, 691, 476), (404, 180, 498, 691), (380, 692, 436, 84), (252, 499, 692, 380), (499, 261, 497, 692), (494, 693, 496, 260), (189, 317, 693, 494), (317, 58, 360, 693), (477, 694, 495, 253), (56, 413, 694, 477), (413, 189, 494, 694), (381, 695, 445, 93), (253, 495, 695, 381), (495, 260, 493, 695), (490, 696, 492, 259), (167, 295, 696, 490), (295, 14, 362, 696), (478, 697, 491, 254), (12, 391, 697, 478), (391, 167, 490, 697), (382, 698, 423, 71), (254, 491, 698, 382), (491, 259, 489, 698), (486, 699, 488, 258), (176, 304, 699, 486), (304, 32, 364, 699), (479, 700, 487, 255), (30, 400, 700, 479), (400, 176, 486, 700), (383, 701, 432, 80), (255, 487, 701, 383), (487, 258, 485, 701), (482, 702, 484, 257), (185, 313, 702, 482), (313, 50, 366, 702), (480, 703, 483, 256), (48, 409, 703, 480), (409, 185, 482, 703), (384, 704, 441, 89), (256, 483, 704, 384), (483, 257, 481, 704), (481, 705, 345, 217), (257, 484, 705, 481), (484, 238, 462, 705), (485, 706, 336, 208), (258, 488, 706, 485), (488, 236, 460, 706), (489, 707, 327, 199), (259, 492, 707, 489), (492, 234, 458, 707), (493, 708, 349, 221), (260, 496, 708, 493), (496, 232, 456, 708), (497, 709, 340, 212), (261, 500, 709, 497), (500, 230, 454, 709), (501, 710, 331, 203), (262, 504, 710, 501), (504, 228, 452, 710), (505, 711, 322, 194), (263, 508, 711, 505), (508, 226, 450, 711), (509, 712, 344, 216), (264, 512, 712, 509), (512, 256, 384, 712), (513, 713, 335, 207), (265, 516, 713, 513), (516, 255, 383, 713), (517, 714, 326, 198), (266, 520, 714, 517), (520, 254, 382, 714), (521, 715, 348, 220), (267, 524, 715, 521), (524, 253, 381, 715), (525, 716, 339, 211), (268, 528, 716, 525), (528, 252, 380, 716), (529, 717, 330, 202), (269, 532, 717, 529), (532, 251, 379, 717), (533, 718, 352, 224), (270, 536, 718, 533), (536, 250, 474, 718), (537, 719, 321, 193), (271, 540, 719, 537), (540, 249, 377, 719), (541, 720, 343, 215), (272, 544, 720, 541), (544, 248, 376, 720), (545, 721, 334, 206), (273, 548, 721, 545), (548, 247, 375, 721), (549, 722, 325, 197), (274, 552, 722, 549), (552, 246, 374, 722), (553, 723, 347, 219), (275, 556, 723, 553), (556, 245, 373, 723), (557, 724, 338, 210), (276, 560, 724, 557), (560, 244, 372, 724), (561, 725, 329, 201), (277, 564, 725, 561), (564, 243, 371, 725), (565, 726, 351, 223), (278, 568, 726, 565), (568, 242, 370, 726), (569, 727, 342, 214), (279, 572, 727, 569), (572, 241, 369, 727), (573, 728, 333, 205), (280, 576, 728, 573), (576, 240, 368, 728), (577, 729, 324, 196), (281, 580, 729, 577), (580, 239, 367, 729), (581, 730, 346, 218), (282, 584, 730, 581), (584, 237, 365, 730), (585, 731, 337, 209), (283, 588, 731, 585), (588, 235, 363, 731), (589, 732, 328, 200), (284, 592, 732, 589), (592, 233, 361, 732), (593, 733, 350, 222), (285, 596, 733, 593), (596, 231, 359, 733), (597, 734, 341, 213), (286, 600, 734, 597), (600, 229, 357, 734), (601, 735, 332, 204), (287, 604, 735, 601), (604, 227, 355, 735), (605, 736, 323, 195), (288, 608, 736, 605), (608, 225, 353, 736)])
me_cylinder.materials.append(mat_material_001)
me_cylinder.use_remesh_preserve_volume = False
me_cylinder.use_remesh_preserve_attributes = False
me_cylinder.use_mirror_vertex_groups = False
me_cylinder.update()

# ---- objects
ob_cylinder = bpy.data.objects.new('Cylinder', me_cylinder)

# ---- transforms, parenting, visibility, modifiers, constraints
ob_cylinder.location = (0.0, 0.0, -3.0)
ob_cylinder.scale = (0.1, 0.1, 5.0)
ob_cylinder.lineart.crease_threshold = 0.0

# ---- collection membership
col_collection_1.objects.link(ob_cylinder)

# ---- scene / render settings (as saved in the file)
scene.frame_start = 1; scene.frame_end = 250; scene.frame_set(1)
scene.render.engine = 'BLENDER_EEVEE_NEXT'
scene.render.resolution_percentage = 50
scene.render.dither_intensity = 0.0
scene.cycles.use_denoising = False
scene.cycles.samples = 10
scene.cycles.sampling_pattern = 'TABULATED_SOBOL'
scene.cycles.light_sampling_threshold = 0.0
scene.cycles.use_adaptive_sampling = False
scene.cycles.use_light_tree = False
scene.cycles.blur_glossy = 0.0
scene.cycles.pixel_filter_type = 'GAUSSIAN'
scene.cycles.sample_clamp_indirect = 0.0
scene.view_settings.view_transform = 'Standard'
bpy.context.view_layer.update()

# ---- added for rendering (the .blend has no active camera and no usable light): camera, sun
cam_auto = bpy.data.cameras.new('AutoCamera')
cam_auto.lens = 50.0
cam_auto.sensor_width = 36.0
cam_auto.clip_end = 1000.0
ob_auto_camera = bpy.data.objects.new('AutoCamera', cam_auto)
scene.collection.objects.link(ob_auto_camera)
ob_auto_camera.location = (7.45709, -8.94851, 1.41732)
ob_auto_camera.rotation_euler = (1.09748, -7.21219e-08, 0.694738)
scene.camera = ob_auto_camera
light_auto_sun = bpy.data.lights.new('AutoSun', 'SUN')
light_auto_sun.energy = 3.0
light_auto_sun.angle = 0.0523599
ob_auto_sun = bpy.data.objects.new('AutoSun', light_auto_sun)
scene.collection.objects.link(ob_auto_sun)
ob_auto_sun.rotation_euler = (0.872665, 0.174533, 0.523599)
bpy.context.view_layer.update()

